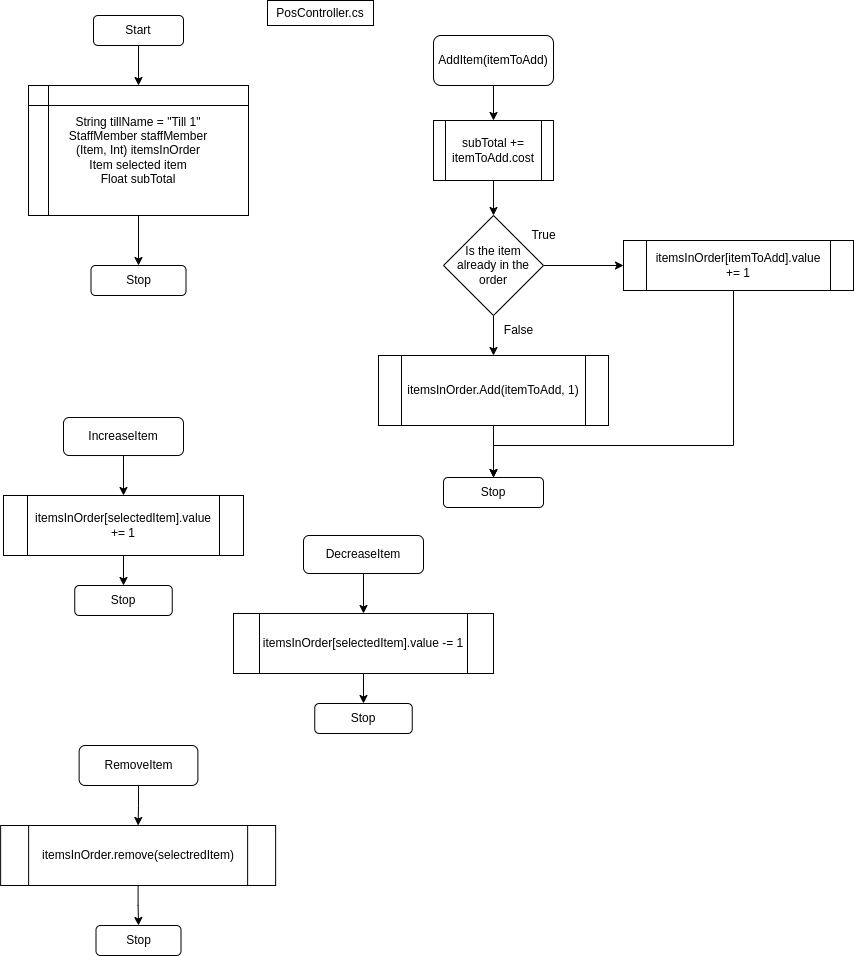

The diagram above was exported from draw.io. Its source (the exported page's mxGraphModel, read from the mxfile embedded in the PNG):
<mxGraphModel dx="630" dy="537" grid="1" gridSize="10" guides="1" tooltips="1" connect="1" arrows="1" fold="1" page="1" pageScale="1" pageWidth="827" pageHeight="1169" math="0" shadow="0">
  <root>
    <mxCell id="0" />
    <mxCell id="1" parent="0" />
    <mxCell id="eGjmSRUFdye4GbhtSNk7-4" style="edgeStyle=orthogonalEdgeStyle;rounded=0;orthogonalLoop=1;jettySize=auto;html=1;entryX=0.5;entryY=0;entryDx=0;entryDy=0;" parent="1" source="eGjmSRUFdye4GbhtSNk7-1" target="eGjmSRUFdye4GbhtSNk7-2" edge="1">
      <mxGeometry relative="1" as="geometry" />
    </mxCell>
    <mxCell id="eGjmSRUFdye4GbhtSNk7-1" value="Start" style="rounded=1;whiteSpace=wrap;html=1;" parent="1" vertex="1">
      <mxGeometry x="120" y="30" width="90" height="30" as="geometry" />
    </mxCell>
    <mxCell id="eGjmSRUFdye4GbhtSNk7-5" style="edgeStyle=orthogonalEdgeStyle;rounded=0;orthogonalLoop=1;jettySize=auto;html=1;entryX=0.5;entryY=0;entryDx=0;entryDy=0;" parent="1" source="eGjmSRUFdye4GbhtSNk7-2" target="eGjmSRUFdye4GbhtSNk7-3" edge="1">
      <mxGeometry relative="1" as="geometry" />
    </mxCell>
    <mxCell id="eGjmSRUFdye4GbhtSNk7-2" value="String tillName = &quot;Till 1&quot;&lt;br&gt;StaffMember staffMember&lt;br&gt;(Item, Int) itemsInOrder&lt;br&gt;Item selected item&lt;br&gt;Float subTotal" style="shape=internalStorage;whiteSpace=wrap;html=1;backgroundOutline=1;" parent="1" vertex="1">
      <mxGeometry x="55" y="100" width="220" height="130" as="geometry" />
    </mxCell>
    <mxCell id="eGjmSRUFdye4GbhtSNk7-3" value="Stop" style="rounded=1;whiteSpace=wrap;html=1;" parent="1" vertex="1">
      <mxGeometry x="117.5" y="280" width="95" height="30" as="geometry" />
    </mxCell>
    <mxCell id="eGjmSRUFdye4GbhtSNk7-6" value="AddItem(itemToAdd)" style="rounded=1;whiteSpace=wrap;html=1;" parent="1" vertex="1">
      <mxGeometry x="460" y="50" width="120" height="50" as="geometry" />
    </mxCell>
    <mxCell id="eGjmSRUFdye4GbhtSNk7-14" style="edgeStyle=orthogonalEdgeStyle;rounded=0;orthogonalLoop=1;jettySize=auto;html=1;" parent="1" source="eGjmSRUFdye4GbhtSNk7-7" target="eGjmSRUFdye4GbhtSNk7-8" edge="1">
      <mxGeometry relative="1" as="geometry" />
    </mxCell>
    <mxCell id="eGjmSRUFdye4GbhtSNk7-7" value="subTotal += itemToAdd.cost" style="shape=process;whiteSpace=wrap;html=1;backgroundOutline=1;" parent="1" vertex="1">
      <mxGeometry x="460" y="135" width="120" height="60" as="geometry" />
    </mxCell>
    <mxCell id="eGjmSRUFdye4GbhtSNk7-15" style="edgeStyle=orthogonalEdgeStyle;rounded=0;orthogonalLoop=1;jettySize=auto;html=1;entryX=0.5;entryY=0;entryDx=0;entryDy=0;" parent="1" source="eGjmSRUFdye4GbhtSNk7-8" target="eGjmSRUFdye4GbhtSNk7-11" edge="1">
      <mxGeometry relative="1" as="geometry" />
    </mxCell>
    <mxCell id="eGjmSRUFdye4GbhtSNk7-18" style="edgeStyle=orthogonalEdgeStyle;rounded=0;orthogonalLoop=1;jettySize=auto;html=1;" parent="1" source="eGjmSRUFdye4GbhtSNk7-8" target="eGjmSRUFdye4GbhtSNk7-9" edge="1">
      <mxGeometry relative="1" as="geometry" />
    </mxCell>
    <mxCell id="eGjmSRUFdye4GbhtSNk7-8" value="Is the item already in the order" style="rhombus;whiteSpace=wrap;html=1;" parent="1" vertex="1">
      <mxGeometry x="470" y="230" width="100" height="100" as="geometry" />
    </mxCell>
    <mxCell id="eGjmSRUFdye4GbhtSNk7-20" style="edgeStyle=orthogonalEdgeStyle;rounded=0;orthogonalLoop=1;jettySize=auto;html=1;entryX=0.5;entryY=0;entryDx=0;entryDy=0;" parent="1" source="eGjmSRUFdye4GbhtSNk7-9" target="eGjmSRUFdye4GbhtSNk7-12" edge="1">
      <mxGeometry relative="1" as="geometry">
        <Array as="points">
          <mxPoint x="760" y="460" />
          <mxPoint x="520" y="460" />
        </Array>
      </mxGeometry>
    </mxCell>
    <mxCell id="eGjmSRUFdye4GbhtSNk7-9" value="itemsInOrder[itemToAdd].value += 1" style="shape=process;whiteSpace=wrap;html=1;backgroundOutline=1;" parent="1" vertex="1">
      <mxGeometry x="650" y="255" width="230" height="50" as="geometry" />
    </mxCell>
    <mxCell id="eGjmSRUFdye4GbhtSNk7-17" style="edgeStyle=orthogonalEdgeStyle;rounded=0;orthogonalLoop=1;jettySize=auto;html=1;entryX=0.5;entryY=0;entryDx=0;entryDy=0;" parent="1" source="eGjmSRUFdye4GbhtSNk7-11" target="eGjmSRUFdye4GbhtSNk7-12" edge="1">
      <mxGeometry relative="1" as="geometry" />
    </mxCell>
    <mxCell id="eGjmSRUFdye4GbhtSNk7-11" value="itemsInOrder.Add(itemToAdd, 1)" style="shape=process;whiteSpace=wrap;html=1;backgroundOutline=1;" parent="1" vertex="1">
      <mxGeometry x="405" y="370" width="230" height="70" as="geometry" />
    </mxCell>
    <mxCell id="eGjmSRUFdye4GbhtSNk7-12" value="Stop" style="rounded=1;whiteSpace=wrap;html=1;" parent="1" vertex="1">
      <mxGeometry x="470" y="492" width="100" height="30" as="geometry" />
    </mxCell>
    <mxCell id="eGjmSRUFdye4GbhtSNk7-13" value="" style="endArrow=classic;html=1;rounded=0;entryX=0.5;entryY=0;entryDx=0;entryDy=0;exitX=0.5;exitY=1;exitDx=0;exitDy=0;" parent="1" source="eGjmSRUFdye4GbhtSNk7-6" target="eGjmSRUFdye4GbhtSNk7-7" edge="1">
      <mxGeometry width="50" height="50" relative="1" as="geometry">
        <mxPoint x="510" y="300" as="sourcePoint" />
        <mxPoint x="560" y="250" as="targetPoint" />
      </mxGeometry>
    </mxCell>
    <mxCell id="eGjmSRUFdye4GbhtSNk7-16" value="False" style="text;html=1;align=center;verticalAlign=middle;resizable=0;points=[];autosize=1;strokeColor=none;fillColor=none;" parent="1" vertex="1">
      <mxGeometry x="520" y="330" width="50" height="30" as="geometry" />
    </mxCell>
    <mxCell id="eGjmSRUFdye4GbhtSNk7-19" value="True" style="text;html=1;align=center;verticalAlign=middle;resizable=0;points=[];autosize=1;strokeColor=none;fillColor=none;" parent="1" vertex="1">
      <mxGeometry x="545" y="235" width="50" height="30" as="geometry" />
    </mxCell>
    <mxCell id="eGjmSRUFdye4GbhtSNk7-24" style="edgeStyle=orthogonalEdgeStyle;rounded=0;orthogonalLoop=1;jettySize=auto;html=1;" parent="1" source="eGjmSRUFdye4GbhtSNk7-21" target="eGjmSRUFdye4GbhtSNk7-22" edge="1">
      <mxGeometry relative="1" as="geometry" />
    </mxCell>
    <mxCell id="eGjmSRUFdye4GbhtSNk7-21" value="IncreaseItem" style="rounded=1;whiteSpace=wrap;html=1;" parent="1" vertex="1">
      <mxGeometry x="90" y="432" width="120" height="38" as="geometry" />
    </mxCell>
    <mxCell id="eGjmSRUFdye4GbhtSNk7-25" style="edgeStyle=orthogonalEdgeStyle;rounded=0;orthogonalLoop=1;jettySize=auto;html=1;entryX=0.5;entryY=0;entryDx=0;entryDy=0;" parent="1" source="eGjmSRUFdye4GbhtSNk7-22" target="eGjmSRUFdye4GbhtSNk7-23" edge="1">
      <mxGeometry relative="1" as="geometry" />
    </mxCell>
    <mxCell id="eGjmSRUFdye4GbhtSNk7-22" value="itemsInOrder[selectedItem].value += 1" style="shape=process;whiteSpace=wrap;html=1;backgroundOutline=1;" parent="1" vertex="1">
      <mxGeometry x="30" y="510" width="240" height="60" as="geometry" />
    </mxCell>
    <mxCell id="eGjmSRUFdye4GbhtSNk7-23" value="Stop" style="rounded=1;whiteSpace=wrap;html=1;" parent="1" vertex="1">
      <mxGeometry x="101.25" y="600" width="97.5" height="30" as="geometry" />
    </mxCell>
    <mxCell id="eGjmSRUFdye4GbhtSNk7-26" style="edgeStyle=orthogonalEdgeStyle;rounded=0;orthogonalLoop=1;jettySize=auto;html=1;" parent="1" source="eGjmSRUFdye4GbhtSNk7-27" target="eGjmSRUFdye4GbhtSNk7-29" edge="1">
      <mxGeometry relative="1" as="geometry" />
    </mxCell>
    <mxCell id="eGjmSRUFdye4GbhtSNk7-27" value="DecreaseItem" style="rounded=1;whiteSpace=wrap;html=1;" parent="1" vertex="1">
      <mxGeometry x="330" y="550" width="120" height="38" as="geometry" />
    </mxCell>
    <mxCell id="eGjmSRUFdye4GbhtSNk7-28" style="edgeStyle=orthogonalEdgeStyle;rounded=0;orthogonalLoop=1;jettySize=auto;html=1;entryX=0.5;entryY=0;entryDx=0;entryDy=0;" parent="1" source="eGjmSRUFdye4GbhtSNk7-29" target="eGjmSRUFdye4GbhtSNk7-30" edge="1">
      <mxGeometry relative="1" as="geometry" />
    </mxCell>
    <mxCell id="eGjmSRUFdye4GbhtSNk7-29" value="itemsInOrder[selectedItem].value -= 1" style="shape=process;whiteSpace=wrap;html=1;backgroundOutline=1;" parent="1" vertex="1">
      <mxGeometry x="260" y="628" width="260" height="60" as="geometry" />
    </mxCell>
    <mxCell id="eGjmSRUFdye4GbhtSNk7-30" value="Stop" style="rounded=1;whiteSpace=wrap;html=1;" parent="1" vertex="1">
      <mxGeometry x="341.25" y="718" width="97.5" height="30" as="geometry" />
    </mxCell>
    <mxCell id="eGjmSRUFdye4GbhtSNk7-37" style="edgeStyle=orthogonalEdgeStyle;rounded=0;orthogonalLoop=1;jettySize=auto;html=1;entryX=0.5;entryY=0;entryDx=0;entryDy=0;" parent="1" source="eGjmSRUFdye4GbhtSNk7-31" target="eGjmSRUFdye4GbhtSNk7-32" edge="1">
      <mxGeometry relative="1" as="geometry" />
    </mxCell>
    <mxCell id="eGjmSRUFdye4GbhtSNk7-31" value="RemoveItem" style="rounded=1;whiteSpace=wrap;html=1;" parent="1" vertex="1">
      <mxGeometry x="105.63" y="760" width="118.75" height="40" as="geometry" />
    </mxCell>
    <mxCell id="eGjmSRUFdye4GbhtSNk7-38" style="edgeStyle=orthogonalEdgeStyle;rounded=0;orthogonalLoop=1;jettySize=auto;html=1;entryX=0.5;entryY=0;entryDx=0;entryDy=0;" parent="1" source="eGjmSRUFdye4GbhtSNk7-32" target="eGjmSRUFdye4GbhtSNk7-36" edge="1">
      <mxGeometry relative="1" as="geometry" />
    </mxCell>
    <mxCell id="eGjmSRUFdye4GbhtSNk7-32" value="itemsInOrder.remove(selectredItem)" style="shape=process;whiteSpace=wrap;html=1;backgroundOutline=1;" parent="1" vertex="1">
      <mxGeometry x="27.129999999999995" y="840" width="275" height="60" as="geometry" />
    </mxCell>
    <mxCell id="eGjmSRUFdye4GbhtSNk7-36" value="Stop" style="rounded=1;whiteSpace=wrap;html=1;" parent="1" vertex="1">
      <mxGeometry x="122.5" y="940" width="85" height="30" as="geometry" />
    </mxCell>
    <mxCell id="2Ti_NBM9LqNUtxpV49f_-1" value="PosController.cs" style="rounded=0;whiteSpace=wrap;html=1;" vertex="1" parent="1">
      <mxGeometry x="294" y="15" width="106" height="25" as="geometry" />
    </mxCell>
  </root>
</mxGraphModel>